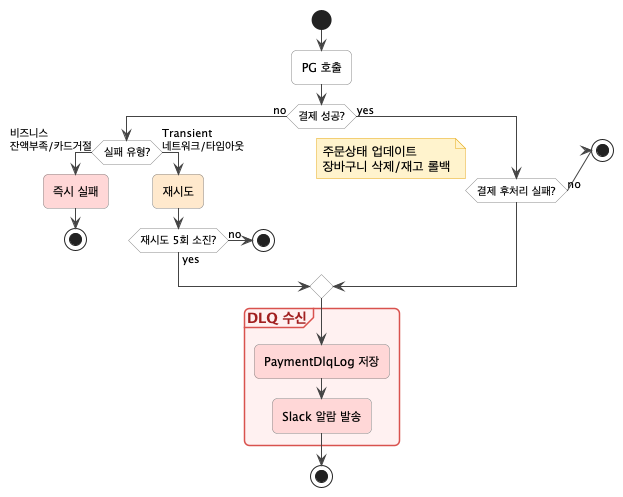

The diagram above was rendered by PlantUML. Its source (embedded in the PNG):
@startuml
skinparam activityBorderColor #888888
skinparam activityBackgroundColor #FFFFFF
skinparam arrowColor #444444
skinparam roundcorner 10

skinparam partition {
    BackgroundColor #FFF0F0
    BorderColor #D9534F
    FontColor #A02020
    FontStyle bold
}

skinparam note {
    BackgroundColor #FFF3CD
    BorderColor #E6A817
}

start
:PG 호출;
if (결제 성공?) then (no)
    if (실패 유형?) then (비즈니스\n잔액부족/카드거절)
        :즉시 실패; <<#FFD6D6>>
        stop
    else (Transient\n네트워크/타임아웃)
        :재시도; <<#FFE8CC>>
        if (재시도 5회 소진?) then (yes)
        else (no)
            stop
        endif
    endif
else (yes)
    if (결제 후처리 실패?) then (no)
        stop
    endif
    note left: 주문상태 업데이트\n장바구니 삭제/재고 롤백
endif

partition "DLQ 수신" {
    :PaymentDlqLog 저장; <<#FFD6D6>>
    :Slack 알람 발송; <<#FFD6D6>>
}
stop

@enduml